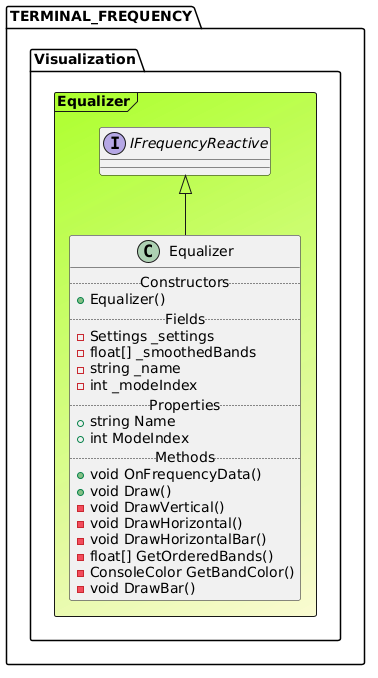

The diagram above was rendered by PlantUML. Its source (embedded in the PNG):
@startuml

Frame TERMINAL_FREQUENCY.Visualization.Equalizer #GreenYellow/LightGoldenRodYellow{
interface "IFrequencyReactive" as IFrequencyReactive
class Equalizer extends IFrequencyReactive{
.. Constructors ..
+Equalizer()
.. Fields ..
-Settings _settings
-float[] _smoothedBands
-string _name
-int _modeIndex
.. Properties ..
+ string Name
+ int ModeIndex
.. Methods ..
+void OnFrequencyData()
+void Draw()
-void DrawVertical()
-void DrawHorizontal()
-void DrawHorizontalBar()
-float[] GetOrderedBands()
-ConsoleColor GetBandColor()
-void DrawBar()
}
}
@enduml